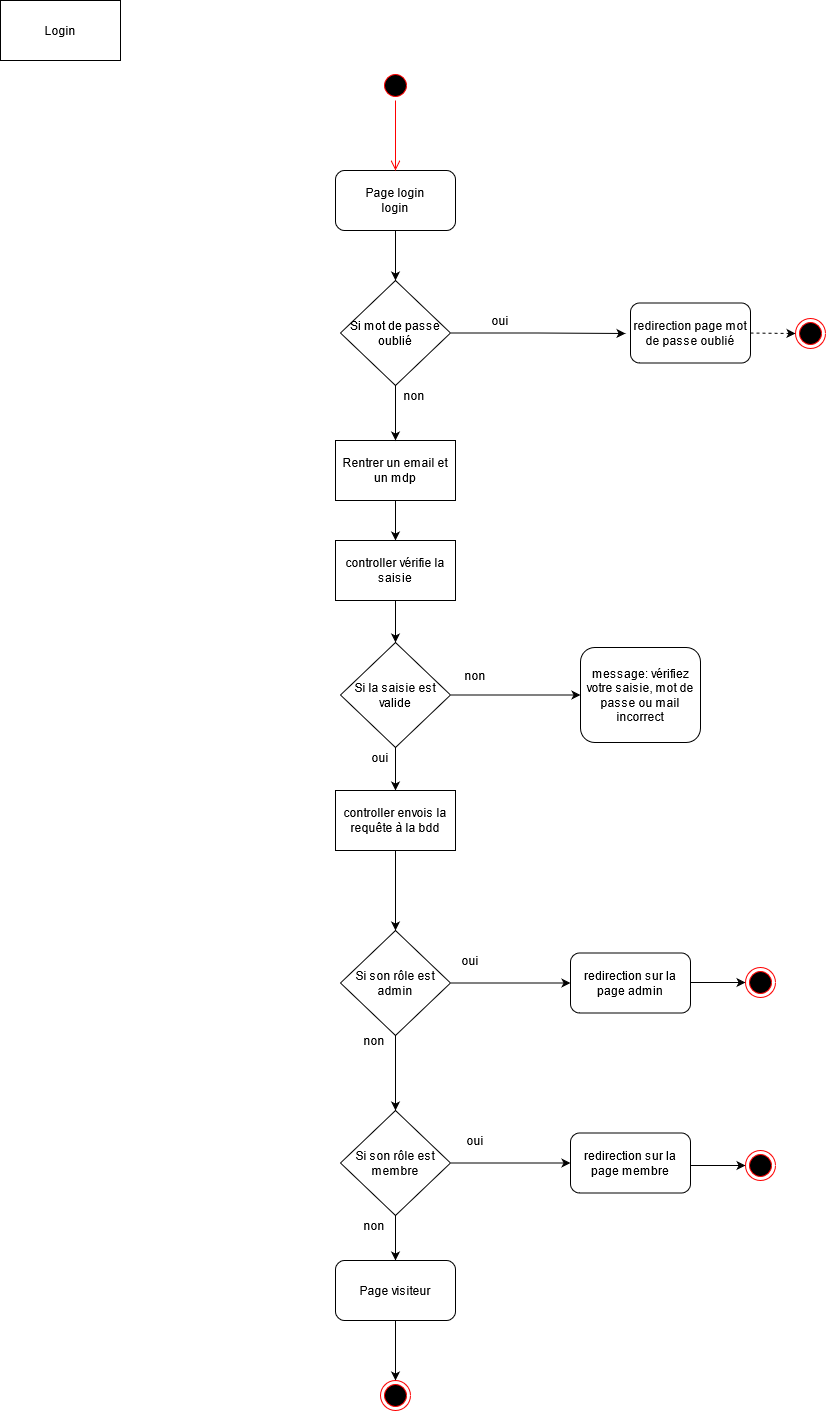

The diagram above was exported from draw.io. Its source (the exported page's mxGraphModel, read from the mxfile embedded in the PNG):
<mxGraphModel dx="868" dy="1541" grid="1" gridSize="10" guides="1" tooltips="1" connect="1" arrows="1" fold="1" page="1" pageScale="1" pageWidth="827" pageHeight="1169" math="0" shadow="0">
  <root>
    <mxCell id="0" />
    <mxCell id="1" parent="0" />
    <mxCell id="87oujnaeXBPrsPtGK4EP-1" value="Login" style="rounded=0;whiteSpace=wrap;html=1;" parent="1" vertex="1">
      <mxGeometry y="-110" width="120" height="60" as="geometry" />
    </mxCell>
    <mxCell id="87oujnaeXBPrsPtGK4EP-2" value="&lt;div&gt;Page login&lt;/div&gt;&lt;div&gt;login&lt;br&gt;&lt;/div&gt;" style="rounded=1;whiteSpace=wrap;html=1;" parent="1" vertex="1">
      <mxGeometry x="335" y="60" width="120" height="60" as="geometry" />
    </mxCell>
    <mxCell id="87oujnaeXBPrsPtGK4EP-16" value="" style="edgeStyle=orthogonalEdgeStyle;rounded=0;orthogonalLoop=1;jettySize=auto;html=1;" parent="1" source="87oujnaeXBPrsPtGK4EP-3" target="87oujnaeXBPrsPtGK4EP-4" edge="1">
      <mxGeometry relative="1" as="geometry" />
    </mxCell>
    <mxCell id="87oujnaeXBPrsPtGK4EP-3" value="Rentrer un email et un mdp " style="rounded=0;whiteSpace=wrap;html=1;" parent="1" vertex="1">
      <mxGeometry x="335" y="330" width="120" height="60" as="geometry" />
    </mxCell>
    <mxCell id="87oujnaeXBPrsPtGK4EP-17" value="" style="edgeStyle=orthogonalEdgeStyle;rounded=0;orthogonalLoop=1;jettySize=auto;html=1;" parent="1" source="87oujnaeXBPrsPtGK4EP-4" target="87oujnaeXBPrsPtGK4EP-5" edge="1">
      <mxGeometry relative="1" as="geometry" />
    </mxCell>
    <mxCell id="87oujnaeXBPrsPtGK4EP-4" value="controller vérifie la saisie" style="rounded=0;whiteSpace=wrap;html=1;" parent="1" vertex="1">
      <mxGeometry x="335" y="430" width="120" height="60" as="geometry" />
    </mxCell>
    <mxCell id="87oujnaeXBPrsPtGK4EP-18" value="" style="edgeStyle=orthogonalEdgeStyle;rounded=0;orthogonalLoop=1;jettySize=auto;html=1;" parent="1" source="87oujnaeXBPrsPtGK4EP-5" target="87oujnaeXBPrsPtGK4EP-6" edge="1">
      <mxGeometry relative="1" as="geometry" />
    </mxCell>
    <mxCell id="87oujnaeXBPrsPtGK4EP-19" value="" style="edgeStyle=orthogonalEdgeStyle;rounded=0;orthogonalLoop=1;jettySize=auto;html=1;" parent="1" source="87oujnaeXBPrsPtGK4EP-5" target="87oujnaeXBPrsPtGK4EP-7" edge="1">
      <mxGeometry relative="1" as="geometry" />
    </mxCell>
    <mxCell id="87oujnaeXBPrsPtGK4EP-5" value="Si la saisie est valide" style="rhombus;whiteSpace=wrap;html=1;" parent="1" vertex="1">
      <mxGeometry x="340" y="532" width="110" height="105" as="geometry" />
    </mxCell>
    <mxCell id="87oujnaeXBPrsPtGK4EP-6" value="message: vérifiez votre saisie, mot de passe ou mail incorrect" style="rounded=1;whiteSpace=wrap;html=1;" parent="1" vertex="1">
      <mxGeometry x="580" y="537" width="120" height="95" as="geometry" />
    </mxCell>
    <mxCell id="87oujnaeXBPrsPtGK4EP-20" value="" style="edgeStyle=orthogonalEdgeStyle;rounded=0;orthogonalLoop=1;jettySize=auto;html=1;" parent="1" source="87oujnaeXBPrsPtGK4EP-7" edge="1">
      <mxGeometry relative="1" as="geometry">
        <mxPoint x="395" y="820" as="targetPoint" />
        <Array as="points">
          <mxPoint x="395" y="800" />
        </Array>
      </mxGeometry>
    </mxCell>
    <mxCell id="87oujnaeXBPrsPtGK4EP-7" value="controller envois la requête à la bdd" style="rounded=0;whiteSpace=wrap;html=1;" parent="1" vertex="1">
      <mxGeometry x="335" y="680" width="120" height="60" as="geometry" />
    </mxCell>
    <mxCell id="87oujnaeXBPrsPtGK4EP-21" value="" style="edgeStyle=orthogonalEdgeStyle;rounded=0;orthogonalLoop=1;jettySize=auto;html=1;" parent="1" source="87oujnaeXBPrsPtGK4EP-8" edge="1">
      <mxGeometry relative="1" as="geometry">
        <mxPoint x="625" y="223" as="targetPoint" />
      </mxGeometry>
    </mxCell>
    <mxCell id="87oujnaeXBPrsPtGK4EP-8" value="Si mot de passe oublié" style="rhombus;whiteSpace=wrap;html=1;" parent="1" vertex="1">
      <mxGeometry x="340" y="170" width="110" height="105" as="geometry" />
    </mxCell>
    <mxCell id="87oujnaeXBPrsPtGK4EP-9" value="redirection page mot de passe oublié" style="rounded=1;whiteSpace=wrap;html=1;" parent="1" vertex="1">
      <mxGeometry x="630" y="192.5" width="120" height="60" as="geometry" />
    </mxCell>
    <mxCell id="87oujnaeXBPrsPtGK4EP-13" value="" style="ellipse;html=1;shape=startState;fillColor=#000000;strokeColor=#ff0000;" parent="1" vertex="1">
      <mxGeometry x="380" y="-40" width="30" height="30" as="geometry" />
    </mxCell>
    <mxCell id="87oujnaeXBPrsPtGK4EP-14" value="" style="edgeStyle=orthogonalEdgeStyle;html=1;verticalAlign=bottom;endArrow=open;endSize=8;strokeColor=#ff0000;" parent="1" source="87oujnaeXBPrsPtGK4EP-13" edge="1">
      <mxGeometry relative="1" as="geometry">
        <mxPoint x="395" y="60" as="targetPoint" />
      </mxGeometry>
    </mxCell>
    <mxCell id="87oujnaeXBPrsPtGK4EP-31" value="" style="edgeStyle=orthogonalEdgeStyle;rounded=0;orthogonalLoop=1;jettySize=auto;html=1;" parent="1" source="87oujnaeXBPrsPtGK4EP-23" target="87oujnaeXBPrsPtGK4EP-30" edge="1">
      <mxGeometry relative="1" as="geometry" />
    </mxCell>
    <mxCell id="87oujnaeXBPrsPtGK4EP-35" value="" style="edgeStyle=orthogonalEdgeStyle;rounded=0;orthogonalLoop=1;jettySize=auto;html=1;" parent="1" source="87oujnaeXBPrsPtGK4EP-23" target="87oujnaeXBPrsPtGK4EP-33" edge="1">
      <mxGeometry relative="1" as="geometry" />
    </mxCell>
    <mxCell id="87oujnaeXBPrsPtGK4EP-23" value="Si son rôle est admin" style="rhombus;whiteSpace=wrap;html=1;" parent="1" vertex="1">
      <mxGeometry x="340" y="820" width="110" height="105" as="geometry" />
    </mxCell>
    <mxCell id="87oujnaeXBPrsPtGK4EP-36" value="" style="edgeStyle=orthogonalEdgeStyle;rounded=0;orthogonalLoop=1;jettySize=auto;html=1;" parent="1" source="87oujnaeXBPrsPtGK4EP-30" target="87oujnaeXBPrsPtGK4EP-34" edge="1">
      <mxGeometry relative="1" as="geometry" />
    </mxCell>
    <mxCell id="87oujnaeXBPrsPtGK4EP-38" value="" style="edgeStyle=orthogonalEdgeStyle;rounded=0;orthogonalLoop=1;jettySize=auto;html=1;" parent="1" source="87oujnaeXBPrsPtGK4EP-30" target="87oujnaeXBPrsPtGK4EP-37" edge="1">
      <mxGeometry relative="1" as="geometry" />
    </mxCell>
    <mxCell id="87oujnaeXBPrsPtGK4EP-30" value="Si son rôle est membre" style="rhombus;whiteSpace=wrap;html=1;" parent="1" vertex="1">
      <mxGeometry x="340" y="1000" width="110" height="105" as="geometry" />
    </mxCell>
    <mxCell id="87oujnaeXBPrsPtGK4EP-33" value="redirection sur la page admin" style="rounded=1;whiteSpace=wrap;html=1;" parent="1" vertex="1">
      <mxGeometry x="570" y="842.5" width="120" height="60" as="geometry" />
    </mxCell>
    <mxCell id="87oujnaeXBPrsPtGK4EP-34" value="redirection sur la page membre" style="rounded=1;whiteSpace=wrap;html=1;" parent="1" vertex="1">
      <mxGeometry x="570" y="1022.5" width="120" height="60" as="geometry" />
    </mxCell>
    <mxCell id="87oujnaeXBPrsPtGK4EP-41" value="" style="edgeStyle=orthogonalEdgeStyle;rounded=0;orthogonalLoop=1;jettySize=auto;html=1;" parent="1" source="87oujnaeXBPrsPtGK4EP-37" target="87oujnaeXBPrsPtGK4EP-40" edge="1">
      <mxGeometry relative="1" as="geometry" />
    </mxCell>
    <mxCell id="87oujnaeXBPrsPtGK4EP-37" value="Page visiteur" style="rounded=1;whiteSpace=wrap;html=1;" parent="1" vertex="1">
      <mxGeometry x="335" y="1150" width="120" height="60" as="geometry" />
    </mxCell>
    <mxCell id="87oujnaeXBPrsPtGK4EP-40" value="" style="ellipse;html=1;shape=endState;fillColor=#000000;strokeColor=#ff0000;" parent="1" vertex="1">
      <mxGeometry x="380" y="1270" width="30" height="30" as="geometry" />
    </mxCell>
    <mxCell id="87oujnaeXBPrsPtGK4EP-45" value="non" style="text;html=1;strokeColor=none;fillColor=none;align=center;verticalAlign=middle;whiteSpace=wrap;rounded=0;" parent="1" vertex="1">
      <mxGeometry x="455" y="555" width="40" height="20" as="geometry" />
    </mxCell>
    <mxCell id="87oujnaeXBPrsPtGK4EP-46" value="oui" style="text;html=1;strokeColor=none;fillColor=none;align=center;verticalAlign=middle;whiteSpace=wrap;rounded=0;" parent="1" vertex="1">
      <mxGeometry x="360" y="637" width="40" height="20" as="geometry" />
    </mxCell>
    <mxCell id="87oujnaeXBPrsPtGK4EP-49" value="oui" style="text;html=1;strokeColor=none;fillColor=none;align=center;verticalAlign=middle;whiteSpace=wrap;rounded=0;" parent="1" vertex="1">
      <mxGeometry x="450" y="840" width="40" height="20" as="geometry" />
    </mxCell>
    <mxCell id="87oujnaeXBPrsPtGK4EP-50" value="non" style="text;html=1;strokeColor=none;fillColor=none;align=center;verticalAlign=middle;whiteSpace=wrap;rounded=0;" parent="1" vertex="1">
      <mxGeometry x="354" y="920" width="40" height="20" as="geometry" />
    </mxCell>
    <mxCell id="87oujnaeXBPrsPtGK4EP-51" value="oui" style="text;html=1;strokeColor=none;fillColor=none;align=center;verticalAlign=middle;whiteSpace=wrap;rounded=0;" parent="1" vertex="1">
      <mxGeometry x="455" y="1020" width="40" height="20" as="geometry" />
    </mxCell>
    <mxCell id="87oujnaeXBPrsPtGK4EP-52" value="non" style="text;html=1;strokeColor=none;fillColor=none;align=center;verticalAlign=middle;whiteSpace=wrap;rounded=0;" parent="1" vertex="1">
      <mxGeometry x="354" y="1105" width="40" height="20" as="geometry" />
    </mxCell>
    <mxCell id="8W1IXnPNj7NcqpxGcRdF-1" value="" style="endArrow=classic;html=1;exitX=0.5;exitY=1;exitDx=0;exitDy=0;" edge="1" parent="1" source="87oujnaeXBPrsPtGK4EP-2">
      <mxGeometry width="50" height="50" relative="1" as="geometry">
        <mxPoint x="260" y="160" as="sourcePoint" />
        <mxPoint x="395" y="170" as="targetPoint" />
      </mxGeometry>
    </mxCell>
    <mxCell id="8W1IXnPNj7NcqpxGcRdF-2" value="" style="endArrow=classic;html=1;dashed=1;exitX=1;exitY=0.5;exitDx=0;exitDy=0;" edge="1" parent="1" source="87oujnaeXBPrsPtGK4EP-9" target="8W1IXnPNj7NcqpxGcRdF-3">
      <mxGeometry width="50" height="50" relative="1" as="geometry">
        <mxPoint x="700" y="310" as="sourcePoint" />
        <mxPoint x="810" y="223" as="targetPoint" />
      </mxGeometry>
    </mxCell>
    <mxCell id="8W1IXnPNj7NcqpxGcRdF-3" value="" style="ellipse;html=1;shape=endState;fillColor=#000000;strokeColor=#ff0000;" vertex="1" parent="1">
      <mxGeometry x="795" y="208" width="30" height="30" as="geometry" />
    </mxCell>
    <mxCell id="8W1IXnPNj7NcqpxGcRdF-4" value="" style="endArrow=classic;html=1;exitX=0.5;exitY=1;exitDx=0;exitDy=0;entryX=0.5;entryY=0;entryDx=0;entryDy=0;" edge="1" parent="1" source="87oujnaeXBPrsPtGK4EP-8" target="87oujnaeXBPrsPtGK4EP-3">
      <mxGeometry width="50" height="50" relative="1" as="geometry">
        <mxPoint x="480" y="310" as="sourcePoint" />
        <mxPoint x="530" y="260" as="targetPoint" />
      </mxGeometry>
    </mxCell>
    <mxCell id="8W1IXnPNj7NcqpxGcRdF-5" value="&lt;div&gt;oui&lt;/div&gt;" style="text;html=1;strokeColor=none;fillColor=none;align=center;verticalAlign=middle;whiteSpace=wrap;rounded=0;" vertex="1" parent="1">
      <mxGeometry x="480" y="200" width="40" height="20" as="geometry" />
    </mxCell>
    <mxCell id="8W1IXnPNj7NcqpxGcRdF-6" value="non" style="text;html=1;strokeColor=none;fillColor=none;align=center;verticalAlign=middle;whiteSpace=wrap;rounded=0;" vertex="1" parent="1">
      <mxGeometry x="394" y="275" width="40" height="20" as="geometry" />
    </mxCell>
    <mxCell id="8W1IXnPNj7NcqpxGcRdF-7" value="" style="endArrow=classic;html=1;" edge="1" parent="1" target="8W1IXnPNj7NcqpxGcRdF-11">
      <mxGeometry width="50" height="50" relative="1" as="geometry">
        <mxPoint x="690" y="1055" as="sourcePoint" />
        <mxPoint x="760" y="1055" as="targetPoint" />
      </mxGeometry>
    </mxCell>
    <mxCell id="8W1IXnPNj7NcqpxGcRdF-9" value="" style="endArrow=classic;html=1;" edge="1" parent="1" target="8W1IXnPNj7NcqpxGcRdF-10">
      <mxGeometry width="50" height="50" relative="1" as="geometry">
        <mxPoint x="690" y="872" as="sourcePoint" />
        <mxPoint x="760" y="872" as="targetPoint" />
      </mxGeometry>
    </mxCell>
    <mxCell id="8W1IXnPNj7NcqpxGcRdF-10" value="" style="ellipse;html=1;shape=endState;fillColor=#000000;strokeColor=#ff0000;" vertex="1" parent="1">
      <mxGeometry x="745" y="857" width="30" height="30" as="geometry" />
    </mxCell>
    <mxCell id="8W1IXnPNj7NcqpxGcRdF-11" value="" style="ellipse;html=1;shape=endState;fillColor=#000000;strokeColor=#ff0000;" vertex="1" parent="1">
      <mxGeometry x="745" y="1040" width="30" height="30" as="geometry" />
    </mxCell>
  </root>
</mxGraphModel>